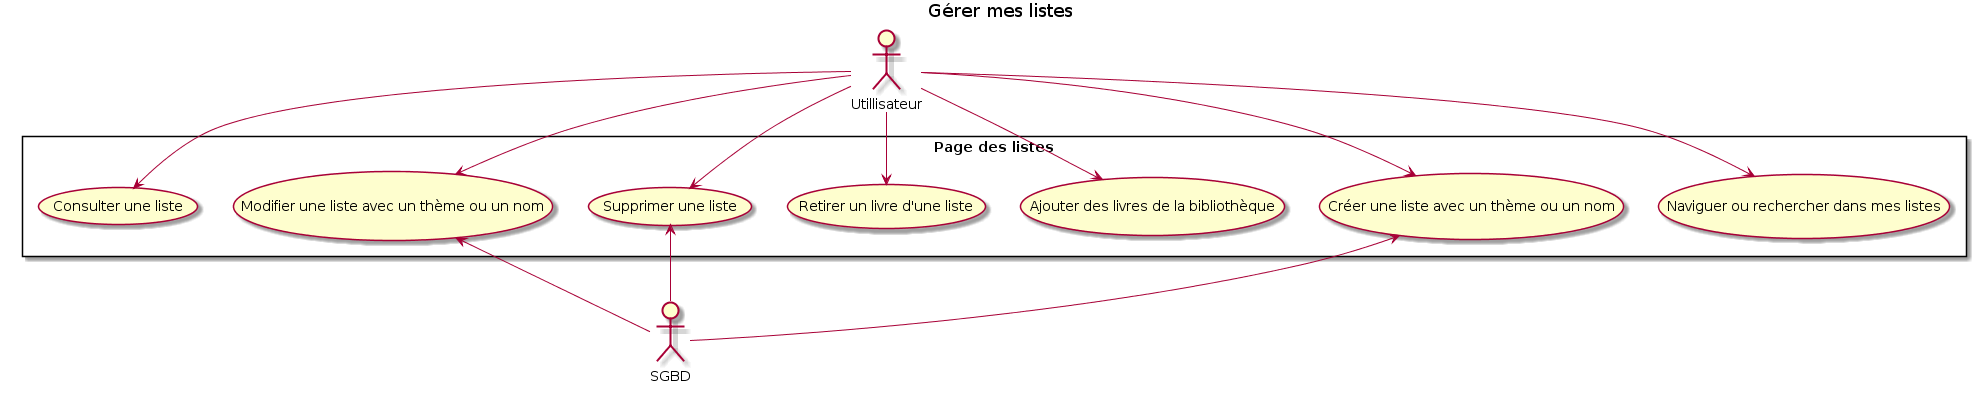

The diagram above was rendered by PlantUML. Its source (embedded in the PNG):
@startuml
title Gérer mes listes

rectangle "Page des listes" {
    (Naviguer ou rechercher dans mes listes)
    (Créer une liste avec un thème ou un nom)
(Ajouter des livres de la bibliothèque)
(Retirer un livre d'une liste)
    (Supprimer une liste)
    (Modifier une liste avec un thème ou un nom)
    (Consulter une liste)

}

:SGBD:
:Utillisateur: 

Utillisateur -->  (Naviguer ou rechercher dans mes listes)
Utillisateur -->  (Créer une liste avec un thème ou un nom)
Utillisateur -->  (Ajouter des livres de la bibliothèque)
Utillisateur -->  (Retirer un livre d'une liste)
Utillisateur -->  (Supprimer une liste)
Utillisateur -->  (Modifier une liste avec un thème ou un nom)
Utillisateur --> (Consulter une liste)
(Créer une liste avec un thème ou un nom) <--SGBD
(Supprimer une liste) <--SGBD
(Modifier une liste avec un thème ou un nom) <--SGBD
@enduml